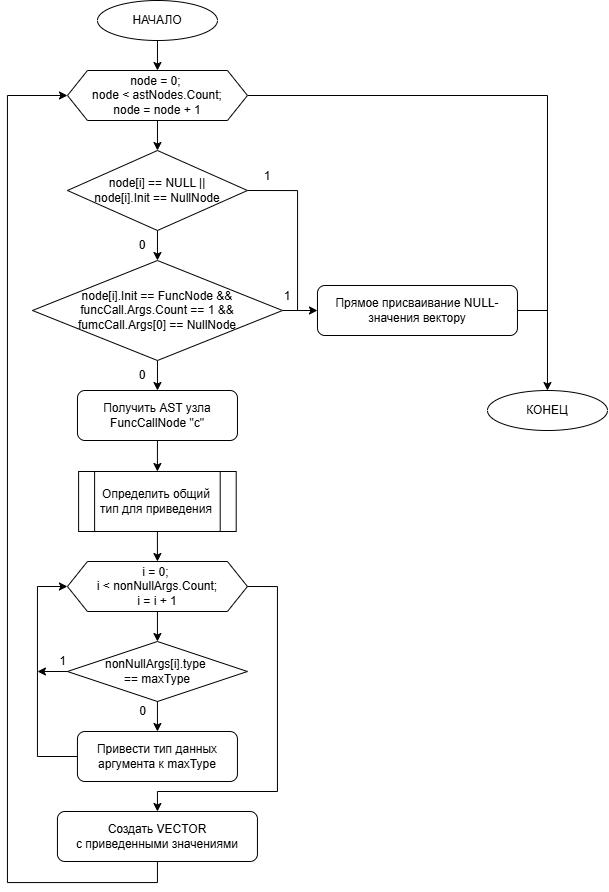

The diagram above was exported from draw.io. Its source (the exported page's mxGraphModel, read from the mxfile embedded in the PNG):
<mxGraphModel dx="1839" dy="516" grid="1" gridSize="10" guides="1" tooltips="1" connect="1" arrows="1" fold="1" page="1" pageScale="1" pageWidth="827" pageHeight="1169" math="0" shadow="0">
  <root>
    <mxCell id="0" />
    <mxCell id="1" parent="0" />
    <mxCell id="xImw0AJsmWD1Ppd4CQL2-37" parent="1" style="ellipse;whiteSpace=wrap;html=1;" value="НАЧАЛО" vertex="1">
      <mxGeometry height="40" width="120" x="-700.03" y="39" as="geometry" />
    </mxCell>
    <mxCell id="xImw0AJsmWD1Ppd4CQL2-38" edge="1" parent="1" source="xImw0AJsmWD1Ppd4CQL2-37" style="endArrow=classic;html=1;entryX=0.5;entryY=0;entryDx=0;entryDy=0;" target="xImw0AJsmWD1Ppd4CQL2-60" value="">
      <mxGeometry relative="1" as="geometry">
        <mxPoint x="-510.03" y="339" as="targetPoint" />
      </mxGeometry>
    </mxCell>
    <mxCell id="xImw0AJsmWD1Ppd4CQL2-39" parent="1" style="rounded=1;whiteSpace=wrap;html=1;" value="Получить AST узла&#10;FuncCallNode &quot;c&quot;" vertex="1">
      <mxGeometry height="50" width="160" x="-720.03" y="429" as="geometry" />
    </mxCell>
    <mxCell id="xImw0AJsmWD1Ppd4CQL2-40" edge="1" parent="1" source="xImw0AJsmWD1Ppd4CQL2-39" style="endArrow=classic;html=1;entryX=0.5;entryY=0;entryDx=0;entryDy=0;" target="xImw0AJsmWD1Ppd4CQL2-73" value="">
      <mxGeometry relative="1" as="geometry">
        <mxPoint x="-640.03" y="509" as="targetPoint" />
      </mxGeometry>
    </mxCell>
    <mxCell id="xImw0AJsmWD1Ppd4CQL2-43" edge="1" parent="1" source="xImw0AJsmWD1Ppd4CQL2-55" style="endArrow=classic;html=1;entryX=0.5;entryY=0;entryDx=0;entryDy=0;exitX=0.5;exitY=1;exitDx=0;exitDy=0;" target="xImw0AJsmWD1Ppd4CQL2-44" value="">
      <mxGeometry relative="1" as="geometry">
        <mxPoint x="-624.130796460177" y="645.2212389380531" as="sourcePoint" />
      </mxGeometry>
    </mxCell>
    <mxCell id="xImw0AJsmWD1Ppd4CQL2-44" parent="1" style="rhombus;whiteSpace=wrap;html=1;" value="nonNullArgs[i].type&amp;nbsp;&lt;div&gt;== maxType&lt;/div&gt;" vertex="1">
      <mxGeometry height="60" width="180" x="-730.06" y="680" as="geometry" />
    </mxCell>
    <mxCell id="xImw0AJsmWD1Ppd4CQL2-45" parent="1" style="text;html=1;align=center;verticalAlign=middle;resizable=0;points=[];" value="1" vertex="1">
      <mxGeometry height="20" width="30" x="-750.06" y="690" as="geometry" />
    </mxCell>
    <mxCell id="xImw0AJsmWD1Ppd4CQL2-46" edge="1" parent="1" source="xImw0AJsmWD1Ppd4CQL2-44" style="endArrow=classic;html=1;exitX=0;exitY=0.5;exitDx=0;exitDy=0;" value="">
      <mxGeometry relative="1" as="geometry">
        <mxPoint x="-520.06" y="715" as="sourcePoint" />
        <mxPoint x="-760.06" y="710" as="targetPoint" />
      </mxGeometry>
    </mxCell>
    <mxCell id="xImw0AJsmWD1Ppd4CQL2-47" parent="1" style="text;html=1;align=center;verticalAlign=middle;resizable=0;points=[];" value="0" vertex="1">
      <mxGeometry height="20" width="30" x="-670.06" y="740" as="geometry" />
    </mxCell>
    <mxCell id="xImw0AJsmWD1Ppd4CQL2-48" edge="1" parent="1" source="xImw0AJsmWD1Ppd4CQL2-44" style="endArrow=classic;html=1;exitX=0.5;exitY=1;exitDx=0;exitDy=0;" target="xImw0AJsmWD1Ppd4CQL2-49" value="">
      <mxGeometry relative="1" as="geometry">
        <mxPoint x="-710.06" y="790" as="targetPoint" />
      </mxGeometry>
    </mxCell>
    <mxCell id="xImw0AJsmWD1Ppd4CQL2-49" parent="1" style="rounded=1;whiteSpace=wrap;html=1;" value="Привести тип данных аргумента к maxType" vertex="1">
      <mxGeometry height="50" width="160" x="-720.06" y="770" as="geometry" />
    </mxCell>
    <mxCell id="xImw0AJsmWD1Ppd4CQL2-50" edge="1" parent="1" source="xImw0AJsmWD1Ppd4CQL2-49" style="endArrow=classic;html=1;exitX=0;exitY=0.5;exitDx=0;exitDy=0;rounded=0;curved=0;entryX=0;entryY=0.5;entryDx=0;entryDy=0;" target="xImw0AJsmWD1Ppd4CQL2-55" value="">
      <mxGeometry relative="1" as="geometry">
        <Array as="points">
          <mxPoint x="-760.06" y="795" />
          <mxPoint x="-760.06" y="625" />
        </Array>
        <mxPoint x="-760.06" y="620" as="targetPoint" />
      </mxGeometry>
    </mxCell>
    <mxCell id="xImw0AJsmWD1Ppd4CQL2-51" edge="1" parent="1" source="xImw0AJsmWD1Ppd4CQL2-52" style="edgeStyle=orthogonalEdgeStyle;rounded=0;orthogonalLoop=1;jettySize=auto;html=1;entryX=0;entryY=0.5;entryDx=0;entryDy=0;exitX=0.5;exitY=1;exitDx=0;exitDy=0;exitPerimeter=0;" target="xImw0AJsmWD1Ppd4CQL2-60">
      <mxGeometry relative="1" as="geometry">
        <Array as="points">
          <mxPoint x="-640.03" y="921" />
          <mxPoint x="-790.03" y="921" />
          <mxPoint x="-790.03" y="134" />
        </Array>
        <mxPoint x="-640.0799999999999" y="901.47" as="sourcePoint" />
        <mxPoint x="-730.0799999999999" y="146.47" as="targetPoint" />
      </mxGeometry>
    </mxCell>
    <mxCell id="xImw0AJsmWD1Ppd4CQL2-52" parent="1" style="rounded=1;whiteSpace=wrap;html=1;" value="Создать VECTOR&lt;br&gt;с приведенными значениями" vertex="1">
      <mxGeometry height="50" width="200" x="-740.06" y="850" as="geometry" />
    </mxCell>
    <mxCell id="xImw0AJsmWD1Ppd4CQL2-53" edge="1" parent="1" source="xImw0AJsmWD1Ppd4CQL2-60" style="endArrow=classic;html=1;exitX=1;exitY=0.5;exitDx=0;exitDy=0;rounded=0;curved=0;" target="xImw0AJsmWD1Ppd4CQL2-54" value="">
      <mxGeometry relative="1" as="geometry">
        <Array as="points">
          <mxPoint x="-250.02999999999997" y="134" />
        </Array>
        <mxPoint x="-610.03" y="909" as="sourcePoint" />
      </mxGeometry>
    </mxCell>
    <mxCell id="xImw0AJsmWD1Ppd4CQL2-54" parent="1" style="ellipse;whiteSpace=wrap;html=1;" value="КОНЕЦ" vertex="1">
      <mxGeometry height="40" width="120" x="-310.03" y="429" as="geometry" />
    </mxCell>
    <mxCell id="xImw0AJsmWD1Ppd4CQL2-55" parent="1" style="shape=hexagon;perimeter=hexagonPerimeter2;whiteSpace=wrap;html=1;fixedSize=1;" value="i = 0;&amp;nbsp;&lt;div&gt;i &amp;lt; nonNullArgs.Count;&lt;div&gt;i = i + 1&lt;/div&gt;&lt;/div&gt;" vertex="1">
      <mxGeometry height="50" width="180" x="-730.06" y="600" as="geometry" />
    </mxCell>
    <mxCell id="xImw0AJsmWD1Ppd4CQL2-56" edge="1" parent="1" source="xImw0AJsmWD1Ppd4CQL2-55" style="edgeStyle=orthogonalEdgeStyle;rounded=0;orthogonalLoop=1;jettySize=auto;html=1;exitX=1;exitY=0.5;exitDx=0;exitDy=0;entryX=0.5;entryY=0;entryDx=0;entryDy=0;" target="xImw0AJsmWD1Ppd4CQL2-52">
      <mxGeometry relative="1" as="geometry">
        <Array as="points">
          <mxPoint x="-520.06" y="625" />
          <mxPoint x="-520.06" y="830" />
          <mxPoint x="-640.06" y="830" />
        </Array>
        <mxPoint x="-640.06" y="850" as="targetPoint" />
      </mxGeometry>
    </mxCell>
    <mxCell id="xImw0AJsmWD1Ppd4CQL2-59" edge="1" parent="1" source="xImw0AJsmWD1Ppd4CQL2-60" style="edgeStyle=orthogonalEdgeStyle;rounded=0;orthogonalLoop=1;jettySize=auto;html=1;exitX=0.5;exitY=1;exitDx=0;exitDy=0;entryX=0.5;entryY=0;entryDx=0;entryDy=0;" target="xImw0AJsmWD1Ppd4CQL2-63">
      <mxGeometry relative="1" as="geometry" />
    </mxCell>
    <mxCell id="xImw0AJsmWD1Ppd4CQL2-60" parent="1" style="shape=hexagon;perimeter=hexagonPerimeter2;whiteSpace=wrap;html=1;fixedSize=1;" value="node = 0;&amp;nbsp;&lt;div&gt;node &amp;lt; astNodes.Count;&lt;div&gt;node = node + 1&lt;/div&gt;&lt;/div&gt;" vertex="1">
      <mxGeometry height="50" width="180" x="-730.03" y="109" as="geometry" />
    </mxCell>
    <mxCell id="xImw0AJsmWD1Ppd4CQL2-61" edge="1" parent="1" source="xImw0AJsmWD1Ppd4CQL2-63" style="edgeStyle=orthogonalEdgeStyle;rounded=0;orthogonalLoop=1;jettySize=auto;html=1;exitX=1;exitY=0.5;exitDx=0;exitDy=0;endArrow=none;endFill=0;strokeWidth=1;">
      <mxGeometry relative="1" as="geometry">
        <mxPoint x="-499.94" y="349" as="targetPoint" />
      </mxGeometry>
    </mxCell>
    <mxCell id="xImw0AJsmWD1Ppd4CQL2-62" edge="1" parent="1" source="xImw0AJsmWD1Ppd4CQL2-63" style="edgeStyle=orthogonalEdgeStyle;rounded=0;orthogonalLoop=1;jettySize=auto;html=1;exitX=0.5;exitY=1;exitDx=0;exitDy=0;entryX=0.5;entryY=0;entryDx=0;entryDy=0;" target="xImw0AJsmWD1Ppd4CQL2-68">
      <mxGeometry relative="1" as="geometry" />
    </mxCell>
    <mxCell id="xImw0AJsmWD1Ppd4CQL2-63" parent="1" style="rhombus;whiteSpace=wrap;html=1;" value="node[i] == NULL ||&lt;div&gt;node[i].Init == NullNode&lt;/div&gt;" vertex="1">
      <mxGeometry height="80" width="180" x="-730.03" y="189" as="geometry" />
    </mxCell>
    <mxCell id="xImw0AJsmWD1Ppd4CQL2-64" parent="1" style="rounded=1;whiteSpace=wrap;html=1;" value="Прямое присваивание NULL-значения вектору" vertex="1">
      <mxGeometry height="50" width="200" x="-480.03" y="324" as="geometry" />
    </mxCell>
    <mxCell id="xImw0AJsmWD1Ppd4CQL2-65" parent="1" style="text;html=1;whiteSpace=wrap;strokeColor=none;fillColor=none;align=center;verticalAlign=middle;rounded=0;" value="1" vertex="1">
      <mxGeometry height="30" width="60" x="-560.03" y="200" as="geometry" />
    </mxCell>
    <mxCell id="xImw0AJsmWD1Ppd4CQL2-66" edge="1" parent="1" source="xImw0AJsmWD1Ppd4CQL2-68" style="edgeStyle=orthogonalEdgeStyle;rounded=0;orthogonalLoop=1;jettySize=auto;html=1;exitX=1;exitY=0.5;exitDx=0;exitDy=0;entryX=0;entryY=0.5;entryDx=0;entryDy=0;" target="xImw0AJsmWD1Ppd4CQL2-64">
      <mxGeometry relative="1" as="geometry" />
    </mxCell>
    <mxCell id="xImw0AJsmWD1Ppd4CQL2-67" edge="1" parent="1" source="xImw0AJsmWD1Ppd4CQL2-68" style="edgeStyle=orthogonalEdgeStyle;rounded=0;orthogonalLoop=1;jettySize=auto;html=1;exitX=0.5;exitY=1;exitDx=0;exitDy=0;entryX=0.5;entryY=0;entryDx=0;entryDy=0;" target="xImw0AJsmWD1Ppd4CQL2-39">
      <mxGeometry relative="1" as="geometry" />
    </mxCell>
    <mxCell id="xImw0AJsmWD1Ppd4CQL2-68" parent="1" style="rhombus;whiteSpace=wrap;html=1;" value="node[i].Init == FuncNode &amp;amp;&amp;amp;&lt;div&gt;funcCall.Args.Count == 1 &amp;amp;&amp;amp;&lt;/div&gt;&lt;div&gt;fumcCall.Args[0] == NullNode&lt;/div&gt;" vertex="1">
      <mxGeometry height="100" width="250" x="-765.03" y="299" as="geometry" />
    </mxCell>
    <mxCell id="xImw0AJsmWD1Ppd4CQL2-69" parent="1" style="text;html=1;whiteSpace=wrap;strokeColor=none;fillColor=none;align=center;verticalAlign=middle;rounded=0;" value="0" vertex="1">
      <mxGeometry height="30" width="60" x="-685.03" y="269" as="geometry" />
    </mxCell>
    <mxCell id="xImw0AJsmWD1Ppd4CQL2-70" parent="1" style="text;html=1;whiteSpace=wrap;strokeColor=none;fillColor=none;align=center;verticalAlign=middle;rounded=0;" value="1" vertex="1">
      <mxGeometry height="30" width="60" x="-540.03" y="320" as="geometry" />
    </mxCell>
    <mxCell id="xImw0AJsmWD1Ppd4CQL2-71" parent="1" style="text;html=1;whiteSpace=wrap;strokeColor=none;fillColor=none;align=center;verticalAlign=middle;rounded=0;" value="0" vertex="1">
      <mxGeometry height="30" width="60" x="-685.03" y="399" as="geometry" />
    </mxCell>
    <mxCell id="xImw0AJsmWD1Ppd4CQL2-72" edge="1" parent="1" style="edgeStyle=orthogonalEdgeStyle;rounded=0;orthogonalLoop=1;jettySize=auto;html=1;exitX=1;exitY=0.5;exitDx=0;exitDy=0;endArrow=none;endFill=0;">
      <mxGeometry relative="1" as="geometry">
        <mxPoint x="-280.03" y="349" as="sourcePoint" />
        <mxPoint x="-250.02999999999997" y="349" as="targetPoint" />
      </mxGeometry>
    </mxCell>
    <mxCell id="xImw0AJsmWD1Ppd4CQL2-74" edge="1" parent="1" source="xImw0AJsmWD1Ppd4CQL2-73" style="edgeStyle=orthogonalEdgeStyle;rounded=0;orthogonalLoop=1;jettySize=auto;html=1;exitX=0.5;exitY=1;exitDx=0;exitDy=0;entryX=0.5;entryY=0;entryDx=0;entryDy=0;" target="xImw0AJsmWD1Ppd4CQL2-55">
      <mxGeometry relative="1" as="geometry" />
    </mxCell>
    <mxCell id="xImw0AJsmWD1Ppd4CQL2-73" parent="1" style="shape=process;whiteSpace=wrap;html=1;backgroundOutline=1;" value="Определить общий тип для приведения" vertex="1">
      <mxGeometry height="60" width="157.59" x="-718.89" y="510" as="geometry" />
    </mxCell>
  </root>
</mxGraphModel>